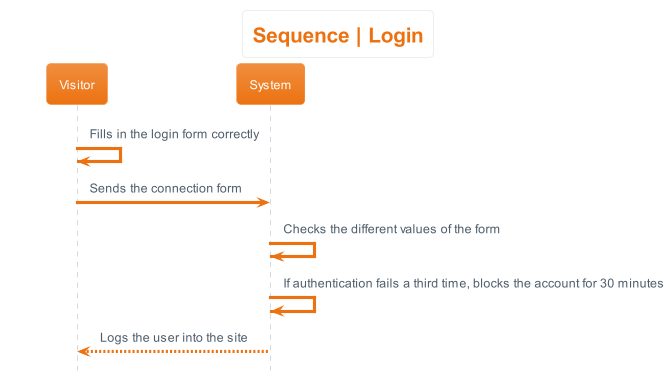

The diagram above was rendered by PlantUML. Its source (embedded in the PNG):
@startuml sequence__login
hide footbox
skinparam actorStyle awesome
!theme aws-orange
skinparam backgroundcolor White

'Titre'
title Sequence | Login

'Déroulement'
Visitor -> Visitor: Fills in the login form correctly
Visitor -> System: Sends the connection form
System -> System: Checks the different values of the form
System -> System: If authentication fails a third time, blocks the account for 30 minutes
System --> Visitor: Logs the user into the site
@enduml